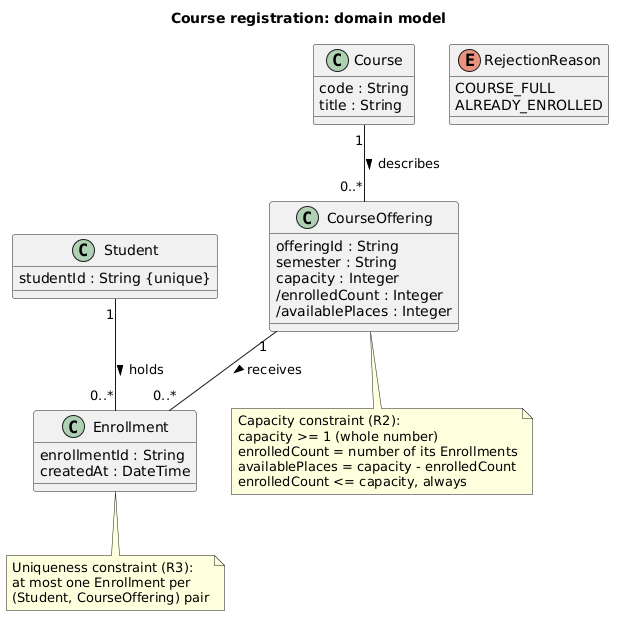

The diagram above was rendered by PlantUML. Its source (embedded in the PNG):
@startuml
title Course registration: domain model

class Student {
  studentId : String {unique}
}

class Course {
  code : String
  title : String
}

class CourseOffering {
  offeringId : String
  semester : String
  capacity : Integer
  /enrolledCount : Integer
  /availablePlaces : Integer
}

class Enrollment {
  enrollmentId : String
  createdAt : DateTime
}

enum RejectionReason {
  COURSE_FULL
  ALREADY_ENROLLED
}

Course "1" -- "0..*" CourseOffering : describes >
Student "1" -- "0..*" Enrollment : holds >
CourseOffering "1" -- "0..*" Enrollment : receives >

note bottom of CourseOffering
  Capacity constraint (R2):
  capacity >= 1 (whole number)
  enrolledCount = number of its Enrollments
  availablePlaces = capacity - enrolledCount
  enrolledCount <= capacity, always
end note

note bottom of Enrollment
  Uniqueness constraint (R3):
  at most one Enrollment per
  (Student, CourseOffering) pair
end note
@enduml